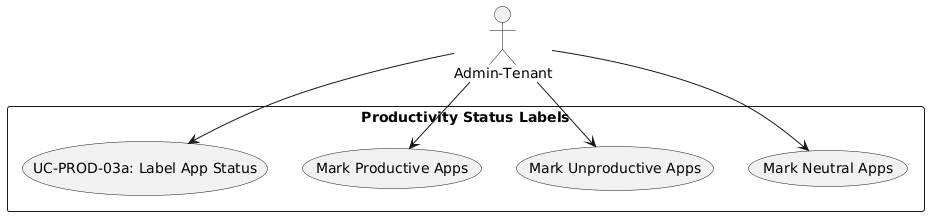

The diagram above was rendered by PlantUML. Its source (embedded in the PNG):
@startuml
skinparam actorStyle stickman
actor "Admin-Tenant" as HRAdmin

rectangle "Productivity Status Labels" {
  usecase "UC-PROD-03a: Label App Status" as UC
  usecase "Mark Productive Apps" as UC_Prod
  usecase "Mark Unproductive Apps" as UC_Unprod
  usecase "Mark Neutral Apps" as UC_Neu
}

HRAdmin --> UC
HRAdmin --> UC_Prod
HRAdmin --> UC_Unprod
HRAdmin --> UC_Neu
@enduml